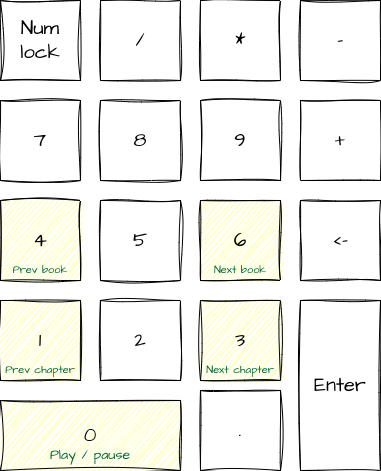

The diagram above was exported from draw.io. Its source (the exported page's mxGraphModel, read from the mxfile embedded in the PNG):
<mxGraphModel dx="1562" dy="550" grid="1" gridSize="10" guides="1" tooltips="1" connect="1" arrows="1" fold="1" page="1" pageScale="1" pageWidth="850" pageHeight="1100" math="0" shadow="0">
  <root>
    <mxCell id="0" />
    <mxCell id="1" parent="0" />
    <mxCell id="uFD4v-kIb4HsUPbHKiLP-1" value="1" style="whiteSpace=wrap;html=1;aspect=fixed;sketch=1;hachureGap=4;jiggle=2;curveFitting=1;fontFamily=Architects Daughter;fontSource=https%3A%2F%2Ffonts.googleapis.com%2Fcss%3Ffamily%3DArchitects%2BDaughter;fontSize=20;fillColor=#FFFF99;" parent="1" vertex="1">
      <mxGeometry x="110" y="370" width="80" height="80" as="geometry" />
    </mxCell>
    <mxCell id="uFD4v-kIb4HsUPbHKiLP-2" value="2" style="whiteSpace=wrap;html=1;aspect=fixed;sketch=1;hachureGap=4;jiggle=2;curveFitting=1;fontFamily=Architects Daughter;fontSource=https%3A%2F%2Ffonts.googleapis.com%2Fcss%3Ffamily%3DArchitects%2BDaughter;fontSize=20;" parent="1" vertex="1">
      <mxGeometry x="210" y="370" width="80" height="80" as="geometry" />
    </mxCell>
    <mxCell id="uFD4v-kIb4HsUPbHKiLP-4" value="3" style="whiteSpace=wrap;html=1;aspect=fixed;sketch=1;hachureGap=4;jiggle=2;curveFitting=1;fontFamily=Architects Daughter;fontSource=https%3A%2F%2Ffonts.googleapis.com%2Fcss%3Ffamily%3DArchitects%2BDaughter;fontSize=20;fillColor=#FFFF99;" parent="1" vertex="1">
      <mxGeometry x="310" y="370" width="80" height="80" as="geometry" />
    </mxCell>
    <mxCell id="uFD4v-kIb4HsUPbHKiLP-5" value="4" style="whiteSpace=wrap;html=1;aspect=fixed;sketch=1;hachureGap=4;jiggle=2;curveFitting=1;fontFamily=Architects Daughter;fontSource=https%3A%2F%2Ffonts.googleapis.com%2Fcss%3Ffamily%3DArchitects%2BDaughter;fontSize=20;fillColor=#FFFF99;" parent="1" vertex="1">
      <mxGeometry x="110" y="270" width="80" height="80" as="geometry" />
    </mxCell>
    <mxCell id="uFD4v-kIb4HsUPbHKiLP-6" value="5" style="whiteSpace=wrap;html=1;aspect=fixed;sketch=1;hachureGap=4;jiggle=2;curveFitting=1;fontFamily=Architects Daughter;fontSource=https%3A%2F%2Ffonts.googleapis.com%2Fcss%3Ffamily%3DArchitects%2BDaughter;fontSize=20;" parent="1" vertex="1">
      <mxGeometry x="210" y="270" width="80" height="80" as="geometry" />
    </mxCell>
    <mxCell id="uFD4v-kIb4HsUPbHKiLP-7" value="6" style="whiteSpace=wrap;html=1;aspect=fixed;sketch=1;hachureGap=4;jiggle=2;curveFitting=1;fontFamily=Architects Daughter;fontSource=https%3A%2F%2Ffonts.googleapis.com%2Fcss%3Ffamily%3DArchitects%2BDaughter;fontSize=20;fillColor=#FFFF99;" parent="1" vertex="1">
      <mxGeometry x="310" y="270" width="80" height="80" as="geometry" />
    </mxCell>
    <mxCell id="eG5KVEtnE8ebPXYZAQgc-2" value="7" style="whiteSpace=wrap;html=1;aspect=fixed;sketch=1;hachureGap=4;jiggle=2;curveFitting=1;fontFamily=Architects Daughter;fontSource=https%3A%2F%2Ffonts.googleapis.com%2Fcss%3Ffamily%3DArchitects%2BDaughter;fontSize=20;" vertex="1" parent="1">
      <mxGeometry x="110" y="170" width="80" height="80" as="geometry" />
    </mxCell>
    <mxCell id="eG5KVEtnE8ebPXYZAQgc-3" value="8" style="whiteSpace=wrap;html=1;aspect=fixed;sketch=1;hachureGap=4;jiggle=2;curveFitting=1;fontFamily=Architects Daughter;fontSource=https%3A%2F%2Ffonts.googleapis.com%2Fcss%3Ffamily%3DArchitects%2BDaughter;fontSize=20;" vertex="1" parent="1">
      <mxGeometry x="210" y="170" width="80" height="80" as="geometry" />
    </mxCell>
    <mxCell id="eG5KVEtnE8ebPXYZAQgc-4" value="9" style="whiteSpace=wrap;html=1;aspect=fixed;sketch=1;hachureGap=4;jiggle=2;curveFitting=1;fontFamily=Architects Daughter;fontSource=https%3A%2F%2Ffonts.googleapis.com%2Fcss%3Ffamily%3DArchitects%2BDaughter;fontSize=20;" vertex="1" parent="1">
      <mxGeometry x="310" y="170" width="80" height="80" as="geometry" />
    </mxCell>
    <mxCell id="eG5KVEtnE8ebPXYZAQgc-5" value="0" style="rounded=0;whiteSpace=wrap;html=1;sketch=1;hachureGap=4;jiggle=2;curveFitting=1;fontFamily=Architects Daughter;fontSource=https%3A%2F%2Ffonts.googleapis.com%2Fcss%3Ffamily%3DArchitects%2BDaughter;fontSize=20;fillColor=#FFFF99;" vertex="1" parent="1">
      <mxGeometry x="110" y="470" width="180" height="70" as="geometry" />
    </mxCell>
    <mxCell id="eG5KVEtnE8ebPXYZAQgc-6" value="." style="whiteSpace=wrap;html=1;aspect=fixed;sketch=1;hachureGap=4;jiggle=2;curveFitting=1;fontFamily=Architects Daughter;fontSource=https%3A%2F%2Ffonts.googleapis.com%2Fcss%3Ffamily%3DArchitects%2BDaughter;fontSize=20;" vertex="1" parent="1">
      <mxGeometry x="310" y="460" width="80" height="80" as="geometry" />
    </mxCell>
    <mxCell id="eG5KVEtnE8ebPXYZAQgc-7" value="Enter" style="rounded=0;whiteSpace=wrap;html=1;sketch=1;hachureGap=4;jiggle=2;curveFitting=1;fontFamily=Architects Daughter;fontSource=https%3A%2F%2Ffonts.googleapis.com%2Fcss%3Ffamily%3DArchitects%2BDaughter;fontSize=20;" vertex="1" parent="1">
      <mxGeometry x="410" y="370" width="80" height="170" as="geometry" />
    </mxCell>
    <mxCell id="eG5KVEtnE8ebPXYZAQgc-8" value="&amp;lt;-" style="whiteSpace=wrap;html=1;aspect=fixed;sketch=1;hachureGap=4;jiggle=2;curveFitting=1;fontFamily=Architects Daughter;fontSource=https%3A%2F%2Ffonts.googleapis.com%2Fcss%3Ffamily%3DArchitects%2BDaughter;fontSize=20;" vertex="1" parent="1">
      <mxGeometry x="410" y="270" width="80" height="80" as="geometry" />
    </mxCell>
    <mxCell id="eG5KVEtnE8ebPXYZAQgc-9" value="+" style="whiteSpace=wrap;html=1;aspect=fixed;sketch=1;hachureGap=4;jiggle=2;curveFitting=1;fontFamily=Architects Daughter;fontSource=https%3A%2F%2Ffonts.googleapis.com%2Fcss%3Ffamily%3DArchitects%2BDaughter;fontSize=20;" vertex="1" parent="1">
      <mxGeometry x="410" y="170" width="80" height="80" as="geometry" />
    </mxCell>
    <mxCell id="eG5KVEtnE8ebPXYZAQgc-10" value="-" style="whiteSpace=wrap;html=1;aspect=fixed;sketch=1;hachureGap=4;jiggle=2;curveFitting=1;fontFamily=Architects Daughter;fontSource=https%3A%2F%2Ffonts.googleapis.com%2Fcss%3Ffamily%3DArchitects%2BDaughter;fontSize=20;" vertex="1" parent="1">
      <mxGeometry x="410" y="70" width="80" height="80" as="geometry" />
    </mxCell>
    <mxCell id="eG5KVEtnE8ebPXYZAQgc-11" value="Num lock" style="whiteSpace=wrap;html=1;aspect=fixed;sketch=1;hachureGap=4;jiggle=2;curveFitting=1;fontFamily=Architects Daughter;fontSource=https%3A%2F%2Ffonts.googleapis.com%2Fcss%3Ffamily%3DArchitects%2BDaughter;fontSize=20;" vertex="1" parent="1">
      <mxGeometry x="110" y="70" width="80" height="80" as="geometry" />
    </mxCell>
    <mxCell id="eG5KVEtnE8ebPXYZAQgc-12" value="/" style="whiteSpace=wrap;html=1;aspect=fixed;sketch=1;hachureGap=4;jiggle=2;curveFitting=1;fontFamily=Architects Daughter;fontSource=https%3A%2F%2Ffonts.googleapis.com%2Fcss%3Ffamily%3DArchitects%2BDaughter;fontSize=20;" vertex="1" parent="1">
      <mxGeometry x="210" y="70" width="80" height="80" as="geometry" />
    </mxCell>
    <mxCell id="eG5KVEtnE8ebPXYZAQgc-13" value="*" style="whiteSpace=wrap;html=1;aspect=fixed;sketch=1;hachureGap=4;jiggle=2;curveFitting=1;fontFamily=Architects Daughter;fontSource=https%3A%2F%2Ffonts.googleapis.com%2Fcss%3Ffamily%3DArchitects%2BDaughter;fontSize=20;" vertex="1" parent="1">
      <mxGeometry x="310" y="70" width="80" height="80" as="geometry" />
    </mxCell>
    <mxCell id="eG5KVEtnE8ebPXYZAQgc-14" value="Play / pause" style="text;html=1;strokeColor=none;fillColor=none;align=center;verticalAlign=middle;whiteSpace=wrap;rounded=0;fontSize=14;fontFamily=Architects Daughter;fontColor=#006633;" vertex="1" parent="1">
      <mxGeometry x="120" y="510" width="160" height="30" as="geometry" />
    </mxCell>
    <mxCell id="eG5KVEtnE8ebPXYZAQgc-15" value="Prev chapter" style="text;html=1;strokeColor=none;fillColor=none;align=center;verticalAlign=middle;whiteSpace=wrap;rounded=0;fontSize=11;fontFamily=Architects Daughter;fontColor=#006633;" vertex="1" parent="1">
      <mxGeometry x="110" y="430" width="80" height="20" as="geometry" />
    </mxCell>
    <mxCell id="eG5KVEtnE8ebPXYZAQgc-16" value="Next chapter" style="text;html=1;strokeColor=none;fillColor=none;align=center;verticalAlign=middle;whiteSpace=wrap;rounded=0;fontSize=11;fontFamily=Architects Daughter;fontColor=#006633;" vertex="1" parent="1">
      <mxGeometry x="310" y="430" width="80" height="20" as="geometry" />
    </mxCell>
    <mxCell id="eG5KVEtnE8ebPXYZAQgc-17" value="Prev book" style="text;html=1;strokeColor=none;fillColor=none;align=center;verticalAlign=middle;whiteSpace=wrap;rounded=0;fontSize=11;fontFamily=Architects Daughter;fontColor=#006633;" vertex="1" parent="1">
      <mxGeometry x="110" y="330" width="80" height="20" as="geometry" />
    </mxCell>
    <mxCell id="eG5KVEtnE8ebPXYZAQgc-18" value="Next book" style="text;html=1;strokeColor=none;fillColor=none;align=center;verticalAlign=middle;whiteSpace=wrap;rounded=0;fontSize=11;fontFamily=Architects Daughter;fontColor=#006633;" vertex="1" parent="1">
      <mxGeometry x="310" y="330" width="80" height="20" as="geometry" />
    </mxCell>
  </root>
</mxGraphModel>